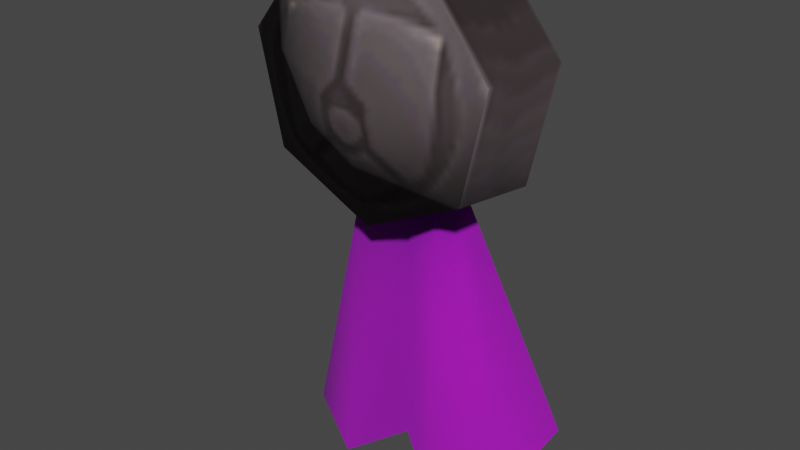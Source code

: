 # Source: banner_hanging_holder.blend  (saved by Blender 3.4.6; exported with 4.5.12 LTS)
import bpy
from mathutils import Matrix  # noqa: F401  (used for matrix-valued properties, if any)

bpy.ops.wm.read_factory_settings(use_empty=True)
scene = bpy.context.scene
scene.name = 'Scene'

# ---- collections
col_collection = bpy.data.collections.new('Collection'); scene.collection.children.link(col_collection)

# ---- images (referenced by path relative to the original .blend; pixels are not part of the script)
import os
ASSET_DIR = os.environ.get("B2B_ASSET_DIR", "")  # directory of the original .blend (textures are referenced by path, not embedded)
HERE = os.path.dirname(os.path.abspath(__file__))  # packed textures are extracted next to this script under _unpacked/

def load_image(name, relpath, width, height, colorspace="sRGB"):
    """Load a texture the original file referenced (path relative to the .blend, or extracted next to this script)."""
    p = next((c for c in (os.path.join(HERE, relpath), os.path.join(ASSET_DIR, relpath)) if relpath and os.path.exists(c)), "")
    if p:
        img = bpy.data.images.load(p, check_existing=True)
        img.name = name
    else:  # same state as the original file: an image datablock whose file is absent (Cycles renders it pink)
        img = bpy.data.images.new(name, width, height)
        img.source = "FILE"
        img.filepath = "//" + (relpath or name)
    img.colorspace_settings.name = colorspace
    return img
img_image_0 = load_image('Image_0', '_unpacked/Image_0.0d7296a3.png', 128, 128, 'sRGB')
img_image_1 = load_image('Image_1', '_unpacked/Image_1.95d706f7.png', 64, 64, 'sRGB')

# ---- materials (node trees are filled in below, after node groups)
mat_banner_hanging_recolor_01 = bpy.data.materials.new('banner_hanging_recolor_01')
mat_banner_hanging_recolor_01.use_backface_culling = True
mat_banner_hanging_recolor_01.use_transparent_shadow = False
mat_banner_hanging_spiralorder_01_clasp = bpy.data.materials.new('banner_hanging_spiralorder_01_clasp')
mat_banner_hanging_spiralorder_01_clasp.use_backface_culling = True
mat_banner_hanging_spiralorder_01_clasp.use_transparent_shadow = False

# ---- material node trees
mat_banner_hanging_recolor_01.use_nodes = True; mat_banner_hanging_recolor_01.node_tree.nodes.clear()
_N = mat_banner_hanging_recolor_01.node_tree.nodes; _L = mat_banner_hanging_recolor_01.node_tree.links
n0 = _N.new('ShaderNodeBsdfPrincipled'); n0.name = 'Principled BSDF'; n0.location = (10, 300)
n0.distribution = 'GGX'
n0.subsurface_method = 'RANDOM_WALK_SKIN'
n0.inputs[2].default_value = 1.0
n0.inputs[27].default_value = (0.0, 0.0, 0.0, 1.0)
n0.inputs[28].default_value = 1.0
n1 = _N.new('ShaderNodeOutputMaterial'); n1.name = 'Material Output'; n1.location = (320, 270)
n2 = _N.new('ShaderNodeTexImage'); n2.name = 'Image Texture'; n2.location = (-440, 210)
n2.label = 'BASE COLOR'
n2.image = img_image_0
_L.new(n0.outputs[0], n1.inputs[0])
_L.new(n2.outputs[0], n0.inputs[0])
_L.new(n2.outputs[1], n0.inputs[4])
n1.is_active_output = True
mat_banner_hanging_spiralorder_01_clasp.use_nodes = True; mat_banner_hanging_spiralorder_01_clasp.node_tree.nodes.clear()
_N = mat_banner_hanging_spiralorder_01_clasp.node_tree.nodes; _L = mat_banner_hanging_spiralorder_01_clasp.node_tree.links
n0 = _N.new('ShaderNodeBsdfPrincipled'); n0.name = 'Principled BSDF'; n0.location = (10, 300)
n0.distribution = 'GGX'
n0.subsurface_method = 'RANDOM_WALK_SKIN'
n0.inputs[2].default_value = 1.0
n0.inputs[27].default_value = (0.0, 0.0, 0.0, 1.0)
n0.inputs[28].default_value = 1.0
n1 = _N.new('ShaderNodeOutputMaterial'); n1.name = 'Material Output'; n1.location = (320, 270)
n2 = _N.new('ShaderNodeTexImage'); n2.name = 'Image Texture'; n2.location = (-440, 210)
n2.label = 'BASE COLOR'
n2.image = img_image_1
_L.new(n0.outputs[0], n1.inputs[0])
_L.new(n2.outputs[0], n0.inputs[0])
_L.new(n2.outputs[1], n0.inputs[4])
n1.is_active_output = True

# ---- world
world_world = bpy.data.worlds.new('World'); scene.world = world_world
world_world.use_nodes = True; world_world.node_tree.nodes.clear()
_N = world_world.node_tree.nodes; _L = world_world.node_tree.links
n0 = _N.new('ShaderNodeOutputWorld'); n0.name = 'World Output'; n0.location = (300, 300)
n1 = _N.new('ShaderNodeBackground'); n1.name = 'Background'; n1.location = (10, 300)
n1.inputs[0].default_value = (0.05088, 0.05088, 0.05088, 1.0)
_L.new(n1.outputs[0], n0.inputs[0])
n0.is_active_output = True
world_world.color = (0.05088, 0.05088, 0.05088)
world_world.use_sun_shadow = False
world_world.sun_shadow_jitter_overblur = 0.0

# ---- meshes
me_rsrc_world_prop_generic_interior_decor_knights_banner_hanging_r = bpy.data.meshes.new('rsrc.world.prop.generic.interior.decor.knights.banner_hanging_r')
me_rsrc_world_prop_generic_interior_decor_knights_banner_hanging_r.from_pydata([(-3.248e-08, 0.16, -0.0375), (3.489e-08, 0.554, -0.0375), (0.075, 0.5964, -0.08625), (-0.075, 0.5964, -0.08625), (0.06, 0.16, -0.06), (-0.06, 0.16, -0.06), (0.1726, 0.5707, -0.03514), (-0.1726, 0.5707, -0.03514), (0.075, 0.16, -0.01), (-0.195, 0.5143, 0.06), (0.195, 0.5143, 0.06), (-0.075, 0.16, -0.01)], [], [(0, 1, 2), (0, 3, 1), (4, 0, 2), (0, 5, 3), (4, 2, 6), (3, 5, 7), (8, 4, 6), (5, 9, 7), (8, 6, 10), (5, 11, 9), (11, 10, 9), (11, 8, 10)])
me_rsrc_world_prop_generic_interior_decor_knights_banner_hanging_r.polygons.foreach_set('use_smooth', [True] * 12)
_uv = me_rsrc_world_prop_generic_interior_decor_knights_banner_hanging_r.uv_layers.new(name='UVMap')
_uv.uv.foreach_set('vector', [0.658, 0.1573, 0.9573, 0.1573, 0.9972, 0.2155, 0.658, 0.1573, 0.9972, 0.09915, 0.9573, 0.1573, 0.6615, 0.2039, 0.658, 0.1573, 0.9972, 0.2155, 0.658, 0.1573, 0.6615, 0.1108, 0.9972, 0.09915, 0.6615, 0.2039, 0.9972, 0.2155, 0.9696, 0.2912, 0.9972, 0.09915, 0.6615, 0.1108, 0.9697, 0.0234, 0.645, 0.2154, 0.6615, 0.2039, 0.9696, 0.2912, 0.6615, 0.1108, 0.912, 0.005883, 0.9697, 0.0234, 0.645, 0.2154, 0.9696, 0.2912, 0.9119, 0.3085, 0.6615, 0.1108, 0.645, 0.099, 0.912, 0.005883, 0.645, 0.099, 0.9119, 0.3085, 0.912, 0.005883, 0.645, 0.099, 0.645, 0.2154, 0.9119, 0.3085])
me_rsrc_world_prop_generic_interior_decor_knights_banner_hanging_r.materials.append(mat_banner_hanging_recolor_01)
me_rsrc_world_prop_generic_interior_decor_knights_banner_hanging_r.update()
me_rsrc_world_prop_generic_interior_decor_knights_banner_hanging_r.normals_split_custom_set([tuple(v) for v in zip(*[iter([6.143e-08, -0.04172, -0.9991, -3.178e-07, -3.94e-09, -1.0, 0.0228, -0.04696, -0.9986, 6.143e-08, -0.04172, -0.9991, -0.0228, -0.04696, -0.9986, -3.178e-07, -3.94e-09, -1.0, 0.3741, -0.1825, -0.9092, 6.143e-08, -0.04172, -0.9991, 0.0228, -0.04696, -0.9986, 6.143e-08, -0.04172, -0.9991, -0.3671, -0.1904, -0.9105, -0.0228, -0.04696, -0.9986, 0.3741, -0.1825, -0.9092, 0.0228, -0.04696, -0.9986, 0.6958, -0.1524, -0.7019, -0.0228, -0.04696, -0.9986, -0.3671, -0.1904, -0.9105, -0.6956, -0.1481, -0.703, 0.9512, -0.3082, -0.01404, 0.3741, -0.1825, -0.9092, 0.6958, -0.1524, -0.7019, -0.3671, -0.1904, -0.9105, -0.9596, -0.2799, -0.02763, -0.6956, -0.1481, -0.703, 0.9512, -0.3082, -0.01404, 0.6958, -0.1524, -0.7019, 0.9433, -0.3312, -0.02234, -0.3671, -0.1904, -0.9105, -0.9334, -0.3586, -0.01276, -0.9596, -0.2799, -0.02763, -0.9334, -0.3586, -0.01276, 0.9433, -0.3312, -0.02234, -0.9596, -0.2799, -0.02763, -0.9334, -0.3586, -0.01276, 0.9512, -0.3082, -0.01404, 0.9433, -0.3312, -0.02234])] * 3)])
me_rsrc_world_prop_generic_interior_decor_knights_banner_hangi = bpy.data.meshes.new('rsrc.world.prop.generic.interior.decor.knights.banner_hangi')
me_rsrc_world_prop_generic_interior_decor_knights_banner_hangi.from_pydata([(0.195, -0.0445, -2.668e-08), (-0.195, -0.0445, 3.815e-08), (-0.08678, -0.1802, 2.255e-08), (1.068e-08, 0.2, -1.068e-08), (0.1564, 0.1247, -2.996e-08), (0.1791, -0.04088, -0.12), (0.08678, -0.1802, -3.311e-09), (-0.1791, -0.04088, -0.12), (-0.1436, 0.1146, -0.12), (-0.1564, 0.1247, 1.664e-08), (-8.073e-09, 0.1837, -0.12), (-2.533e-08, -6.89e-09, -0.17), (0.1436, 0.1146, -0.12), (0.07972, -0.1655, -0.12), (-0.07972, -0.1655, -0.12)], [], [(9, 4, 3), (9, 0, 4), (1, 0, 9), (1, 6, 0), (1, 2, 6), (3, 12, 10), (3, 4, 12), (4, 5, 12), (4, 0, 5), (0, 13, 5), (0, 6, 13), (6, 14, 13), (6, 2, 14), (2, 7, 14), (2, 1, 7), (1, 8, 7), (1, 9, 8), (9, 10, 8), (9, 3, 10), (11, 10, 12), (11, 12, 5), (11, 8, 10), (11, 5, 13), (11, 7, 8), (11, 13, 14), (11, 14, 7)])
me_rsrc_world_prop_generic_interior_decor_knights_banner_hangi.polygons.foreach_set('use_smooth', [0, 0, 0, 0, 0, 1, 1, 1, 1, 1, 1, 1, 1, 1, 1, 1, 1, 1, 1, 1, 1, 1, 1, 1, 1, 1])
_uv = me_rsrc_world_prop_generic_interior_decor_knights_banner_hangi.uv_layers.new(name='UVMap')
_uv.uv.foreach_set('vector', [0.1094, -0.08713, -0.1094, -0.08713, 8.772e-06, -0.1398, 0.1094, -0.08713, -0.1364, 0.03123, -0.1094, -0.08713, 0.136, 0.031, -0.1364, 0.03123, 0.1094, -0.08713, 0.136, 0.031, -0.0607, 0.1262, -0.1364, 0.03123, 0.136, 0.031, 0.06071, 0.1262, -0.0607, 0.1262, 1.0, 2.0, 0.8064, 1.7, 0.8064, 2.0, 1.0, 2.0, 1.0, 1.702, 0.8064, 1.7, 1.0, 1.702, 0.8064, 1.412, 0.8064, 1.7, 1.0, 1.702, 1.0, 1.413, 0.8064, 1.412, 1.0, 1.413, 0.8064, 1.136, 0.8064, 1.412, 1.0, 1.413, 1.0, 1.136, 0.8064, 1.136, 1.0, 1.136, 0.8064, 0.864, 0.8064, 1.136, 1.0, 1.136, 1.0, 0.864, 0.8064, 0.864, 1.0, 0.864, 0.8064, 0.5879, 0.8064, 0.864, 1.0, 0.864, 1.0, 0.5866, 0.8064, 0.5879, 1.0, 0.5866, 0.8064, 0.2996, 0.8064, 0.5879, 1.0, 0.5866, 1.0, 0.2984, 0.8064, 0.2996, 1.0, 0.2984, 0.8064, 0.0, 0.8064, 0.2996, 1.0, 0.2984, 1.0, 0.0, 0.8064, 0.0, 0.3952, 0.6336, 0.3952, 0.2298, 0.7109, 0.3818, 0.3952, 0.6336, 0.7109, 0.3818, 0.7889, 0.7235, 0.3952, 0.6336, 0.07944, 0.3818, 0.3952, 0.2298, 0.3952, 0.6336, 0.7889, 0.7235, 0.5704, 0.9975, 0.3952, 0.6336, 0.00146, 0.7235, 0.07944, 0.3818, 0.3952, 0.6336, 0.5704, 0.9975, 0.2199, 0.9975, 0.3952, 0.6336, 0.2199, 0.9975, 0.00146, 0.7235])
me_rsrc_world_prop_generic_interior_decor_knights_banner_hangi.materials.append(mat_banner_hanging_spiralorder_01_clasp)
me_rsrc_world_prop_generic_interior_decor_knights_banner_hangi.update()
me_rsrc_world_prop_generic_interior_decor_knights_banner_hangi.normals_split_custom_set([tuple(v) for v in zip(*[iter([1.49e-07, 5.339e-08, 1.0, 1.49e-07, 5.339e-08, 1.0, 1.49e-07, 5.339e-08, 1.0, 1.49e-07, 5.339e-08, 1.0, 1.49e-07, 5.339e-08, 1.0, 1.49e-07, 5.339e-08, 1.0, 1.662e-07, 8.915e-08, 1.0, 1.662e-07, 8.915e-08, 1.0, 1.662e-07, 8.915e-08, 1.0, 1.662e-07, 3.965e-08, 1.0, 1.662e-07, 3.965e-08, 1.0, 1.662e-07, 3.965e-08, 1.0, 1.49e-07, 3.89e-09, 1.0, 1.49e-07, 3.89e-09, 1.0, 1.49e-07, 3.89e-09, 1.0, 3.69e-06, 0.9909, -0.1344, 0.7804, 0.6224, -0.05992, -6.67e-06, 0.9982, -0.05992, 3.69e-06, 0.9909, -0.1344, 0.7747, 0.6178, -0.1344, 0.7804, 0.6224, -0.05992, 0.7747, 0.6178, -0.1344, 0.9732, -0.2221, -0.05993, 0.7804, 0.6224, -0.05992, 0.7747, 0.6178, -0.1344, 0.9661, -0.2205, -0.1344, 0.9732, -0.2221, -0.05993, 0.9661, -0.2205, -0.1344, 0.4331, -0.8994, -0.05992, 0.9732, -0.2221, -0.05993, 0.9661, -0.2205, -0.1344, 0.4299, -0.8928, -0.1344, 0.4331, -0.8994, -0.05992, 0.4299, -0.8928, -0.1344, -0.4331, -0.8993, -0.05992, 0.4331, -0.8994, -0.05992, 0.4299, -0.8928, -0.1344, -0.43, -0.8928, -0.1344, -0.4331, -0.8993, -0.05992, -0.43, -0.8928, -0.1344, -0.9732, -0.2221, -0.05993, -0.4331, -0.8993, -0.05992, -0.43, -0.8928, -0.1344, -0.9661, -0.2205, -0.1344, -0.9732, -0.2221, -0.05993, -0.9661, -0.2205, -0.1344, -0.7804, 0.6224, -0.05992, -0.9732, -0.2221, -0.05993, -0.9661, -0.2205, -0.1344, -0.7747, 0.6178, -0.1344, -0.7804, 0.6224, -0.05992, -0.7747, 0.6178, -0.1344, -6.67e-06, 0.9982, -0.05992, -0.7804, 0.6224, -0.05992, -0.7747, 0.6178, -0.1344, 3.69e-06, 0.9909, -0.1344, -6.67e-06, 0.9982, -0.05992, -1.416e-08, 7.979e-08, -1.0, -6.67e-06, 0.9982, -0.05992, 0.7804, 0.6224, -0.05992, -1.416e-08, 7.979e-08, -1.0, 0.7804, 0.6224, -0.05992, 0.9732, -0.2221, -0.05993, -1.416e-08, 7.979e-08, -1.0, -0.7804, 0.6224, -0.05992, -6.67e-06, 0.9982, -0.05992, -1.416e-08, 7.979e-08, -1.0, 0.9732, -0.2221, -0.05993, 0.4331, -0.8994, -0.05992, -1.416e-08, 7.979e-08, -1.0, -0.9732, -0.2221, -0.05993, -0.7804, 0.6224, -0.05992, -1.416e-08, 7.979e-08, -1.0, 0.4331, -0.8994, -0.05992, -0.4331, -0.8993, -0.05992, -1.416e-08, 7.979e-08, -1.0, -0.4331, -0.8993, -0.05992, -0.9732, -0.2221, -0.05993])] * 3)])

# ---- objects
ob_knights_banner_hanging_recolor_01_clasp_mesh_0 = bpy.data.objects.new('knights.banner_hanging_recolor_01_clasp-Mesh[0]', me_rsrc_world_prop_generic_interior_decor_knights_banner_hanging_r)
ob_knights_banner_hanging_recolor_01_clasp_mesh_1 = bpy.data.objects.new('knights.banner_hanging_recolor_01_clasp-Mesh[1]', me_rsrc_world_prop_generic_interior_decor_knights_banner_hangi)

# ---- transforms, parenting, visibility, modifiers, constraints
ob_knights_banner_hanging_recolor_01_clasp_mesh_0.location = (0.0, 0.0, 0.0)
ob_knights_banner_hanging_recolor_01_clasp_mesh_0.rotation_mode = 'QUATERNION'
ob_knights_banner_hanging_recolor_01_clasp_mesh_0.rotation_quaternion = (0.7071, -0.7071, -1.57e-16, -9.358e-24)
ob_knights_banner_hanging_recolor_01_clasp_mesh_1.location = (0.0, 0.0, 0.0)
ob_knights_banner_hanging_recolor_01_clasp_mesh_1.rotation_mode = 'QUATERNION'
ob_knights_banner_hanging_recolor_01_clasp_mesh_1.rotation_quaternion = (0.7071, -0.7071, -1.57e-16, -9.358e-24)

# ---- collection membership
scene.collection.objects.link(ob_knights_banner_hanging_recolor_01_clasp_mesh_0)
scene.collection.objects.link(ob_knights_banner_hanging_recolor_01_clasp_mesh_1)

# ---- scene / render settings (as saved in the file)
scene.frame_start = 1; scene.frame_end = 250; scene.frame_set(1)
scene.render.engine = 'BLENDER_EEVEE_NEXT'
scene.cycles.sampling_pattern = 'TABULATED_SOBOL'
scene.cycles.use_light_tree = False
scene.view_settings.view_transform = 'Filmic'
bpy.context.view_layer.update()

# ---- added for rendering (the .blend has no active camera and no usable light): camera, sun
cam_auto = bpy.data.cameras.new('AutoCamera')
cam_auto.lens = 50.0
cam_auto.sensor_width = 36.0
cam_auto.clip_end = 1000.0
ob_auto_camera = bpy.data.objects.new('AutoCamera', cam_auto)
scene.collection.objects.link(ob_auto_camera)
ob_auto_camera.location = (0.831709, -1.05305, 0.457274)
ob_auto_camera.rotation_euler = (1.09748, -7.21219e-08, 0.694738)
scene.camera = ob_auto_camera
light_auto_sun = bpy.data.lights.new('AutoSun', 'SUN')
light_auto_sun.energy = 3.0
light_auto_sun.angle = 0.0523599
ob_auto_sun = bpy.data.objects.new('AutoSun', light_auto_sun)
scene.collection.objects.link(ob_auto_sun)
ob_auto_sun.rotation_euler = (0.872665, 0.174533, 0.523599)
bpy.context.view_layer.update()
